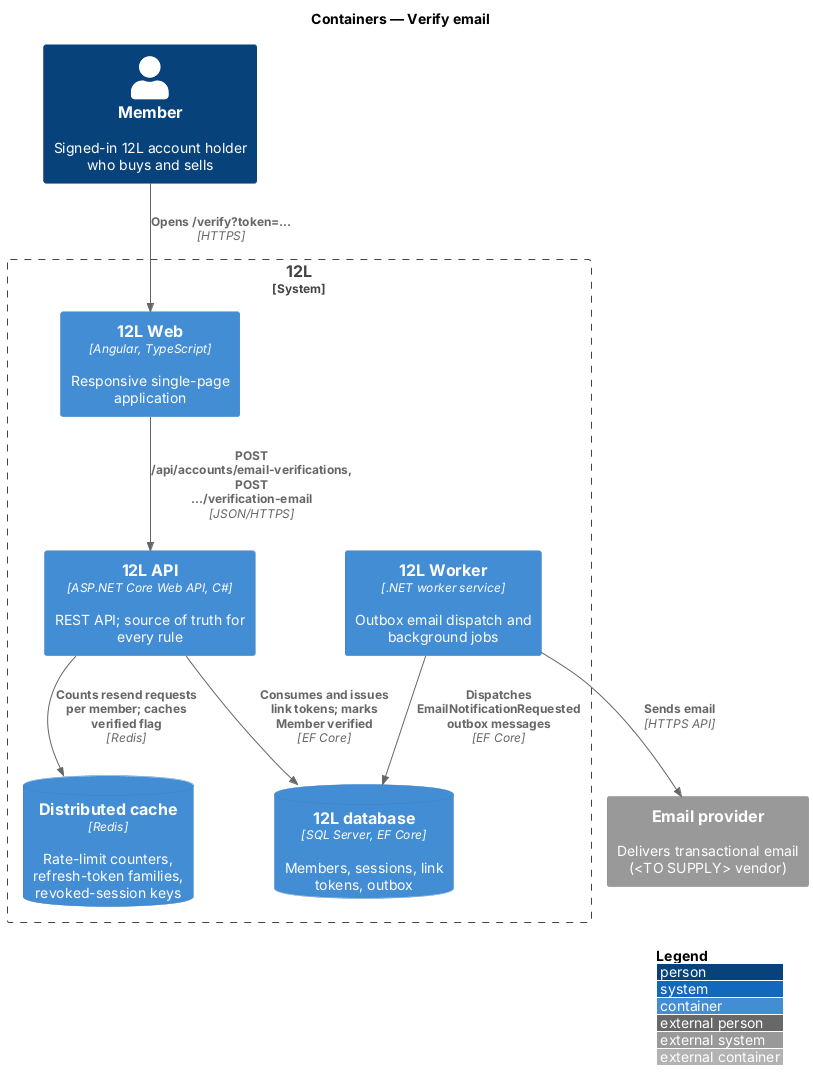

The diagram above was rendered by PlantUML. Its source (embedded in the PNG):
@startuml
!include <C4/C4_Container>
LAYOUT_WITH_LEGEND()
title Containers — Verify email

Person(member, "Member", "Signed-in 12L account holder who buys and sells")
System_Boundary(twelvel, "12L") {
  Container(web, "12L Web", "Angular, TypeScript", "Responsive single-page application")
  Container(api, "12L API", "ASP.NET Core Web API, C#", "REST API; source of truth for every rule")
  Container(worker, "12L Worker", ".NET worker service", "Outbox email dispatch and background jobs")
  ContainerDb(db, "12L database", "SQL Server, EF Core", "Members, sessions, link tokens, outbox")
  ContainerDb(cache, "Distributed cache", "Redis", "Rate-limit counters, refresh-token families, revoked-session keys")
}
System_Ext(email, "Email provider", "Delivers transactional email (<TO SUPPLY> vendor)")
Rel(member, web, "Opens /verify?token=...", "HTTPS")
Rel(web, api, "POST /api/accounts/email-verifications, POST .../verification-email", "JSON/HTTPS")
Rel(api, db, "Consumes and issues link tokens; marks Member verified", "EF Core")
Rel(api, cache, "Counts resend requests per member; caches verified flag", "Redis")
Rel(worker, db, "Dispatches EmailNotificationRequested outbox messages", "EF Core")
Rel(worker, email, "Sends email", "HTTPS API")
@enduml